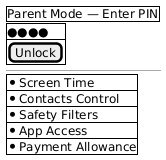

The diagram above was rendered by PlantUML. Its source (embedded in the PNG):
@startuml
salt
{
  {+
  Parent Mode — Enter PIN
  }

  {#
  ●●●●
  [Unlock]
  }

  --
  {#
  * Screen Time
  * Contacts Control
  * Safety Filters
  * App Access
  * Payment Allowance
  }
}
@enduml